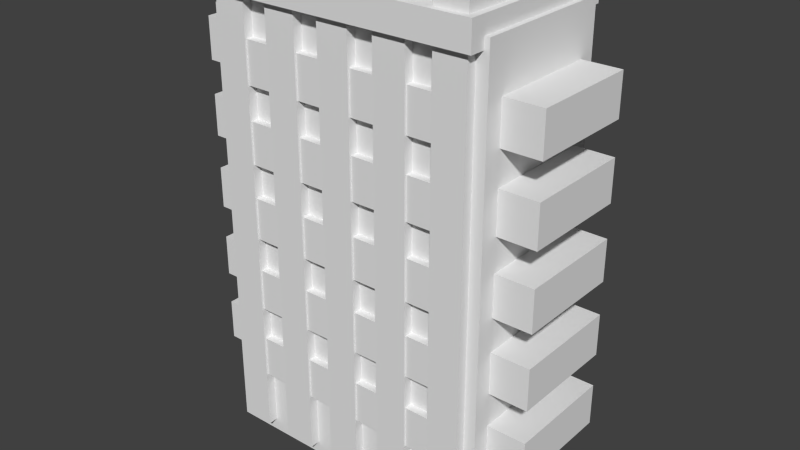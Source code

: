 # Source: case.blend  (saved by Blender 2.70.0; exported with 4.5.12 LTS)
import bpy
from mathutils import Matrix  # noqa: F401  (used for matrix-valued properties, if any)

bpy.ops.wm.read_factory_settings(use_empty=True)
scene = bpy.context.scene
scene.name = 'Scene'

# ---- collections
col_collection_1 = bpy.data.collections.new('Collection 1'); scene.collection.children.link(col_collection_1)

# ---- materials (node trees are filled in below, after node groups)
mat_material_001 = bpy.data.materials.new('Material.001')
mat_material_001.alpha_threshold = 0.0
mat_material_001.use_transparent_shadow = False
mat_material_001.diffuse_color = (0.5022, 0.3064, 0.8, 1.0)
mat_material_001.roughness = 0.5
mat_material_001.line_color = (0.0, 0.0, 0.0, 1.0)

# ---- material node trees

# ---- world
world_world = bpy.data.worlds.new('World'); scene.world = world_world
world_world.color = (0.05088, 0.05088, 0.05088)
world_world.use_sun_shadow = False
world_world.sun_shadow_jitter_overblur = 0.0
world_world.cycles.sampling_method = 'MANUAL'
world_world.cycles.sample_map_resolution = 256

# ---- meshes
me_cube_007 = bpy.data.meshes.new('Cube.007')
me_cube_007.from_pydata([(-1.0, -1.0, -1.0), (-1.0, 1.0, -1.0), (1.0, 1.0, -1.0), (1.0, -1.0, -1.0), (-1.0, -1.0, 1.0), (-1.0, 1.0, 1.0), (1.0, 1.0, 1.0), (1.0, -1.0, 1.0)], [], [(4, 5, 1, 0), (5, 6, 2, 1), (6, 7, 3, 2), (7, 4, 0, 3), (0, 1, 2, 3), (7, 6, 5, 4)])
me_cube_007.use_remesh_preserve_volume = False
me_cube_007.use_remesh_preserve_attributes = False
me_cube_007.use_mirror_vertex_groups = False
me_cube_007.update()
me_cube_005 = bpy.data.meshes.new('Cube.005')
me_cube_005.from_pydata([(-1.0, -1.0, -1.0), (-1.0, 1.0, -1.0), (1.0, 1.0, -1.0), (1.0, -1.0, -1.0), (-1.0, -1.0, 1.0), (-1.0, 1.0, 1.0), (1.0, 1.0, 1.0), (1.0, -1.0, 1.0)], [], [(4, 5, 1, 0), (5, 6, 2, 1), (6, 7, 3, 2), (7, 4, 0, 3), (0, 1, 2, 3), (7, 6, 5, 4)])
me_cube_005.materials.append(mat_material_001)
me_cube_005.use_remesh_preserve_volume = False
me_cube_005.use_remesh_preserve_attributes = False
me_cube_005.use_mirror_vertex_groups = False
me_cube_005.update()
me_cube_004 = bpy.data.meshes.new('Cube.004')
me_cube_004.from_pydata([(-1.0, -1.0, -1.0), (-1.0, 1.0, -1.0), (1.0, 1.0, -1.0), (1.0, -1.0, -1.0), (-1.0, -1.0, 1.0), (-1.0, 1.0, 1.0), (1.0, 1.0, 1.0), (1.0, -1.0, 1.0)], [], [(4, 5, 1, 0), (5, 6, 2, 1), (6, 7, 3, 2), (7, 4, 0, 3), (0, 1, 2, 3), (7, 6, 5, 4)])
me_cube_004.use_remesh_preserve_volume = False
me_cube_004.use_remesh_preserve_attributes = False
me_cube_004.use_mirror_vertex_groups = False
me_cube_004.update()
me_cube_002 = bpy.data.meshes.new('Cube.002')
me_cube_002.from_pydata([(-1.0, -1.0, -1.0), (-1.0, 1.0, -1.0), (1.0, 1.0, -1.0), (1.0, -1.0, -1.0), (-1.0, -1.0, 1.0), (-1.0, 1.0, 1.0), (1.0, 1.0, 1.0), (1.0, -1.0, 1.0)], [], [(4, 5, 1, 0), (5, 6, 2, 1), (6, 7, 3, 2), (7, 4, 0, 3), (0, 1, 2, 3), (7, 6, 5, 4)])
me_cube_002.materials.append(mat_material_001)
me_cube_002.use_remesh_preserve_volume = False
me_cube_002.use_remesh_preserve_attributes = False
me_cube_002.use_mirror_vertex_groups = False
me_cube_002.update()
me_cube_001 = bpy.data.meshes.new('Cube.001')
me_cube_001.from_pydata([(-1.0, -1.0, -1.0), (-1.0, 1.0, -1.0), (1.0, 1.0, -1.0), (1.0, -1.0, -1.0), (-1.0, -1.0, 1.0), (-1.0, 1.0, 1.0), (1.0, 1.0, 1.0), (1.0, -1.0, 1.0)], [], [(4, 5, 1, 0), (5, 6, 2, 1), (6, 7, 3, 2), (7, 4, 0, 3), (0, 1, 2, 3), (7, 6, 5, 4)])
me_cube_001.use_remesh_preserve_volume = False
me_cube_001.use_remesh_preserve_attributes = False
me_cube_001.use_mirror_vertex_groups = False
me_cube_001.update()
me_cube = bpy.data.meshes.new('Cube')
me_cube.from_pydata([(0.9292, 1.0, -1.0), (0.9292, -1.0, -1.0), (-0.9292, -1.0, -1.0), (-0.9292, 1.0, -1.0), (1.0, 1.0, 1.0), (1.0, -1.0, 1.0), (-1.0, -1.0, 1.0), (-1.0, 1.0, 1.0)], [], [(0, 1, 2, 3), (4, 7, 6, 5), (0, 4, 5, 1), (1, 5, 6, 2), (2, 6, 7, 3), (4, 0, 3, 7)])
me_cube.materials.append(mat_material_001)
me_cube.use_remesh_preserve_volume = False
me_cube.use_remesh_preserve_attributes = False
me_cube.use_mirror_vertex_groups = False
me_cube.update()
me_cube_008 = bpy.data.meshes.new('Cube.008')
me_cube_008.from_pydata([(-1.0, -1.0, -1.0), (-1.0, 1.0, -1.0), (1.0, 1.0, -1.0), (1.0, -1.0, -1.0), (-1.0, -1.0, 1.0), (-1.0, 1.0, 1.0), (1.0, 1.0, 1.0), (1.0, -1.0, 1.0), (2.6, -1.0, -1.0), (2.6, 1.0, -1.0), (4.6, 1.0, -1.0), (4.6, -1.0, -1.0), (2.6, -1.0, 1.0), (2.6, 1.0, 1.0), (4.6, 1.0, 1.0), (4.6, -1.0, 1.0), (6.2, -1.0, -1.0), (6.2, 1.0, -1.0), (8.2, 1.0, -1.0), (8.2, -1.0, -1.0), (6.2, -1.0, 1.0), (6.2, 1.0, 1.0), (8.2, 1.0, 1.0), (8.2, -1.0, 1.0), (9.8, -1.0, -1.0), (9.8, 1.0, -1.0), (11.8, 1.0, -1.0), (11.8, -1.0, -1.0), (9.8, -1.0, 1.0), (9.8, 1.0, 1.0), (11.8, 1.0, 1.0), (11.8, -1.0, 1.0), (13.4, -1.0, -1.0), (13.4, 1.0, -1.0), (15.4, 1.0, -1.0), (15.4, -1.0, -1.0), (13.4, -1.0, 1.0), (13.4, 1.0, 1.0), (15.4, 1.0, 1.0), (15.4, -1.0, 1.0), (2.6, 0.7565, 1.0), (1.0, 0.7565, 1.0), (-1.0, 0.7565, 1.0), (15.4, 0.7694, -1.0), (13.4, 0.7694, -1.0), (11.8, 0.7694, -1.0), (9.8, 0.7694, -1.0), (8.2, 0.7694, -1.0), (6.2, 0.7694, -1.0), (4.6, 0.7694, -1.0), (2.6, 0.7694, -1.0), (1.0, 0.7694, -1.0), (-1.0, 0.7694, -1.0), (15.4, 0.7565, 1.0), (13.4, 0.7565, 1.0), (11.8, 0.7565, 1.0), (9.8, 0.7565, 1.0), (8.2, 0.7565, 1.0), (6.2, 0.7565, 1.0), (4.6, 0.7565, 1.0), (1.0, -0.669, 1.0), (4.6, -0.669, -1.0), (15.4, -0.669, -1.0), (13.4, -0.669, -1.0), (9.8, -0.669, 1.0), (6.2, -0.669, -1.0), (9.8, -0.669, -1.0), (2.6, -0.669, -1.0), (-1.0, -0.669, -1.0), (1.0, -0.669, -1.0), (11.8, -0.669, -1.0), (6.2, -0.669, 1.0), (2.6, -0.669, 1.0), (8.2, -0.669, -1.0), (15.4, -0.669, 1.0), (11.8, -0.669, 1.0), (13.4, -0.669, 1.0), (8.2, -0.669, 1.0), (-1.0, -0.669, 1.0), (4.6, -0.669, 1.0), (15.4, 0.7694, -1.384), (13.4, 0.7694, -1.384), (11.8, 0.7694, -1.384), (9.8, 0.7694, -1.384), (8.2, 0.7694, -1.384), (6.2, 0.7694, -1.384), (4.6, 0.7694, -1.384), (2.6, 0.7694, -1.384), (1.0, 0.7694, -1.384), (-1.0, 0.7694, -1.384), (4.6, -0.669, -1.384), (15.4, -0.669, -1.384), (13.4, -0.669, -1.384), (6.2, -0.669, -1.384), (9.8, -0.669, -1.384), (2.6, -0.669, -1.384), (-1.0, -0.669, -1.384), (1.0, -0.669, -1.384), (11.8, -0.669, -1.384), (8.2, -0.669, -1.384), (2.6, 0.7565, 1.445), (1.0, 0.7565, 1.445), (-1.0, 0.7565, 1.445), (15.4, 0.7565, 1.445), (13.4, 0.7565, 1.445), (11.8, 0.7565, 1.445), (9.8, 0.7565, 1.445), (8.2, 0.7565, 1.445), (6.2, 0.7565, 1.445), (4.6, 0.7565, 1.445), (1.0, -0.669, 1.445), (9.8, -0.669, 1.445), (6.2, -0.669, 1.445), (2.6, -0.669, 1.445), (15.4, -0.669, 1.445), (11.8, -0.669, 1.445), (13.4, -0.669, 1.445), (8.2, -0.669, 1.445), (-1.0, -0.669, 1.445), (4.6, -0.669, 1.445)], [], [(4, 78, 68, 0), (5, 6, 2, 1), (6, 41, 51, 2), (7, 4, 0, 3), (52, 1, 2, 51), (7, 60, 78, 4), (12, 72, 67, 8), (13, 14, 10, 9), (14, 59, 49, 10), (15, 12, 8, 11), (50, 9, 10, 49), (15, 79, 72, 12), (20, 71, 65, 16), (21, 22, 18, 17), (22, 57, 47, 18), (23, 20, 16, 19), (48, 17, 18, 47), (57, 58, 108, 107), (28, 64, 66, 24), (29, 30, 26, 25), (30, 55, 45, 26), (31, 28, 24, 27), (46, 25, 26, 45), (31, 75, 64, 28), (36, 76, 63, 32), (37, 38, 34, 33), (38, 53, 43, 34), (39, 36, 32, 35), (44, 33, 34, 43), (39, 74, 76, 36), (55, 30, 29, 56), (53, 38, 37, 54), (42, 5, 1, 52), (41, 60, 69, 51), (68, 52, 89, 96), (40, 13, 9, 50), (59, 79, 61, 49), (45, 70, 98, 82), (58, 21, 17, 48), (57, 77, 73, 47), (49, 61, 90, 86), (56, 29, 25, 46), (55, 75, 70, 45), (48, 47, 84, 85), (54, 37, 33, 44), (53, 74, 62, 43), (63, 44, 81, 92), (41, 6, 5, 42), (59, 14, 13, 40), (57, 22, 21, 58), (78, 60, 110, 118), (40, 72, 113, 100), (74, 53, 103, 114), (60, 7, 3, 69), (8, 67, 61, 11), (77, 23, 19, 73), (24, 66, 70, 27), (74, 39, 35, 62), (71, 58, 48, 65), (64, 56, 46, 66), (78, 42, 52, 68), (76, 54, 44, 63), (72, 40, 50, 67), (0, 68, 69, 3), (79, 15, 11, 61), (16, 65, 73, 19), (75, 31, 27, 70), (32, 63, 62, 35), (53, 54, 104, 103), (23, 77, 71, 20), (96, 89, 88, 97), (95, 87, 86, 90), (93, 85, 84, 99), (94, 83, 82, 98), (92, 81, 80, 91), (52, 51, 88, 89), (66, 46, 83, 94), (62, 63, 92, 91), (70, 66, 94, 98), (46, 45, 82, 83), (73, 65, 93, 99), (43, 62, 91, 80), (47, 73, 99, 84), (61, 67, 95, 90), (69, 68, 96, 97), (50, 49, 86, 87), (51, 69, 97, 88), (44, 43, 80, 81), (67, 50, 87, 95), (65, 48, 85, 93), (117, 107, 108, 112), (115, 105, 106, 111), (110, 101, 102, 118), (114, 103, 104, 116), (119, 109, 100, 113), (41, 42, 102, 101), (79, 59, 109, 119), (71, 77, 117, 112), (77, 57, 107, 117), (56, 64, 111, 106), (75, 55, 105, 115), (55, 56, 106, 105), (76, 74, 114, 116), (60, 41, 101, 110), (58, 71, 112, 108), (59, 40, 100, 109), (64, 75, 115, 111), (42, 78, 118, 102), (72, 79, 119, 113), (54, 76, 116, 104)])
me_cube_008.use_remesh_preserve_volume = False
me_cube_008.use_remesh_preserve_attributes = False
me_cube_008.use_mirror_vertex_groups = False
me_cube_008.update()
me_cube_003 = bpy.data.meshes.new('Cube.003')
me_cube_003.from_pydata([(-1.0, -1.0, -1.0), (-1.0, 1.0, -1.0), (1.0, 1.0, -1.0), (1.0, -1.0, -1.0), (-1.0, -1.0, 1.0), (-1.0, 1.0, 1.0), (1.0, 1.0, 1.0), (1.0, -1.0, 1.0)], [], [(4, 5, 1, 0), (5, 6, 2, 1), (6, 7, 3, 2), (7, 4, 0, 3), (0, 1, 2, 3), (7, 6, 5, 4)])
me_cube_003.use_remesh_preserve_volume = False
me_cube_003.use_remesh_preserve_attributes = False
me_cube_003.use_mirror_vertex_groups = False
me_cube_003.update()
me_cube_006 = bpy.data.meshes.new('Cube.006')
me_cube_006.from_pydata([(-1.0, -1.0, -1.0), (-1.0, 1.0, -1.0), (1.0, 1.0, -1.0), (1.0, -1.0, -1.0), (-1.0, -1.0, 1.0), (-1.0, 1.0, 1.0), (1.0, 1.0, 1.0), (1.0, -1.0, 1.0)], [], [(4, 5, 1, 0), (5, 6, 2, 1), (6, 7, 3, 2), (7, 4, 0, 3), (0, 1, 2, 3), (7, 6, 5, 4)])
me_cube_006.use_remesh_preserve_volume = False
me_cube_006.use_remesh_preserve_attributes = False
me_cube_006.use_mirror_vertex_groups = False
me_cube_006.update()

# ---- objects
ob_n_test_2 = bpy.data.objects.new('N.test.2', me_cube_007)
ob_stim_p_port = bpy.data.objects.new('Stim.P.port', me_cube_005)
ob_m_port = bpy.data.objects.new('M.port', me_cube_004)
ob_stim_p_clip = bpy.data.objects.new('Stim.P.clip', me_cube_002)
ob_m_bottom = bpy.data.objects.new('M.bottom', me_cube_001)
ob_stim_p = bpy.data.objects.new('Stim.P', me_cube)
ob_n_test_000 = bpy.data.objects.new('N.test.000', me_cube_008)
ob_n_test_base = bpy.data.objects.new('N.test.base', me_cube_003)
ob_n_test_1 = bpy.data.objects.new('N.test.1', me_cube_006)

# ---- transforms, parenting, visibility, modifiers, constraints
ob_n_test_2.location = (0.0, 4.48, 58.44)
ob_n_test_2.scale = (34.96, 21.53, 3.405)
ob_n_test_2.hide_viewport = True
ob_n_test_2.lineart.crease_threshold = 0.0
ob_stim_p_port.location = (-35.38, 0.0, 14.31)
ob_stim_p_port.scale = (1.0, 5.65, 3.56)
ob_stim_p_port.hide_viewport = True
ob_stim_p_port.lineart.crease_threshold = 0.0
ob_m_port.location = (-35.66, 0.0, 36.6)
ob_m_port.scale = (1.0, 1.0, 18.7)
ob_m_port.hide_viewport = True
ob_m_port.lineart.crease_threshold = 0.0
ob_stim_p_clip.location = (0.0, 16.48, 29.55)
ob_stim_p_clip.scale = (13.75, 5.55, 25.75)
ob_stim_p_clip.hide_viewport = True
ob_stim_p_clip.lineart.crease_threshold = 0.0
ob_m_bottom.location = (0.0, -3.77, -55.12)
ob_m_bottom.scale = (33.67, 1.0, 1.0)
ob_m_bottom.hide_viewport = True
ob_m_bottom.lineart.crease_threshold = 0.0
ob_stim_p.location = (0.0, 0.0, 0.0)
ob_stim_p.scale = (36.17, 11.0, 55.3)
ob_stim_p.lock_rotations_4d = False
ob_stim_p.empty_display_type = 'ARROWS'
ob_stim_p.hide_viewport = True
ob_stim_p.lineart.crease_threshold = 0.0
_m = ob_stim_p.modifiers.new('Boolean', 'BOOLEAN')
_m.object = ob_stim_p_clip
_m.operation = 'UNION'
_m.solver = 'FAST'
_m = ob_stim_p.modifiers.new('Boolean.001', 'BOOLEAN')
_m.object = ob_stim_p_port
_m.operation = 'UNION'
_m.solver = 'FAST'
ob_n_test_000.location = (-0.1411, 4.134, 40.24)
ob_n_test_000.rotation_euler = (-0.0, 1.571, 0.0)
ob_n_test_000.scale = (5.202, 19.22, 31.85)
ob_n_test_000.hide_viewport = True
ob_n_test_000.lineart.crease_threshold = 0.0
ob_n_test_base.location = (0.0, 4.807, 0.0)
ob_n_test_base.scale = (36.21, 17.98, 57.68)
ob_n_test_base.lineart.crease_threshold = 0.0
_m = ob_n_test_base.modifiers.new('Boolean', 'BOOLEAN')
_m.object = ob_stim_p
_m.solver = 'FAST'
_m = ob_n_test_base.modifiers.new('Boolean.001', 'BOOLEAN')
_m.object = ob_n_test_2
_m.solver = 'FAST'
_m = ob_n_test_base.modifiers.new('Boolean.002', 'BOOLEAN')
_m.object = ob_n_test_000
_m.solver = 'FAST'
ob_n_test_1.location = (-29.12, 4.134, 14.68)
ob_n_test_1.scale = (4.048, 19.69, 69.25)
ob_n_test_1.hide_viewport = True
ob_n_test_1.lineart.crease_threshold = 0.0
_m = ob_n_test_1.modifiers.new('Array', 'ARRAY')
_m.count = 5
_m.constant_offset_displace = (0.0, 0.0, 0.0)
_m.relative_offset_displace = (1.8, 0.0, 0.0)
_m = ob_n_test_1.modifiers.new('Boolean', 'BOOLEAN')
_m.object = ob_n_test_000
_m.solver = 'FAST'

# ---- collection membership
col_collection_1.objects.link(ob_n_test_2)
col_collection_1.objects.link(ob_stim_p_port)
col_collection_1.objects.link(ob_m_port)
col_collection_1.objects.link(ob_stim_p_clip)
col_collection_1.objects.link(ob_m_bottom)
col_collection_1.objects.link(ob_stim_p)
col_collection_1.objects.link(ob_n_test_000)
col_collection_1.objects.link(ob_n_test_base)
col_collection_1.objects.link(ob_n_test_1)

# ---- scene / render settings (as saved in the file)
scene.frame_start = 1; scene.frame_end = 250; scene.frame_set(1)
scene.render.engine = 'BLENDER_EEVEE_NEXT'
scene.render.resolution_percentage = 50
scene.render.dither_intensity = 0.0
scene.cycles.use_denoising = False
scene.cycles.samples = 10
scene.cycles.sampling_pattern = 'TABULATED_SOBOL'
scene.cycles.light_sampling_threshold = 0.0
scene.cycles.use_adaptive_sampling = False
scene.cycles.use_light_tree = False
scene.cycles.blur_glossy = 0.0
scene.cycles.volume_bounces = 1
scene.cycles.pixel_filter_type = 'GAUSSIAN'
scene.cycles.sample_clamp_indirect = 0.0
scene.view_settings.view_transform = 'Standard'
bpy.context.view_layer.update()

# ---- added for rendering (the .blend has no active camera and no usable light): camera, sun
cam_auto = bpy.data.cameras.new('AutoCamera')
cam_auto.lens = 50.0
cam_auto.sensor_width = 36.0
cam_auto.clip_end = 2529.08
ob_auto_camera = bpy.data.objects.new('AutoCamera', cam_auto)
scene.collection.objects.link(ob_auto_camera)
ob_auto_camera.location = (144.931, -168.449, 117.365)
ob_auto_camera.rotation_euler = (1.09748, -7.21219e-08, 0.694738)
scene.camera = ob_auto_camera
light_auto_sun = bpy.data.lights.new('AutoSun', 'SUN')
light_auto_sun.energy = 3.0
light_auto_sun.angle = 0.0523599
ob_auto_sun = bpy.data.objects.new('AutoSun', light_auto_sun)
scene.collection.objects.link(ob_auto_sun)
ob_auto_sun.rotation_euler = (0.872665, 0.174533, 0.523599)
bpy.context.view_layer.update()
